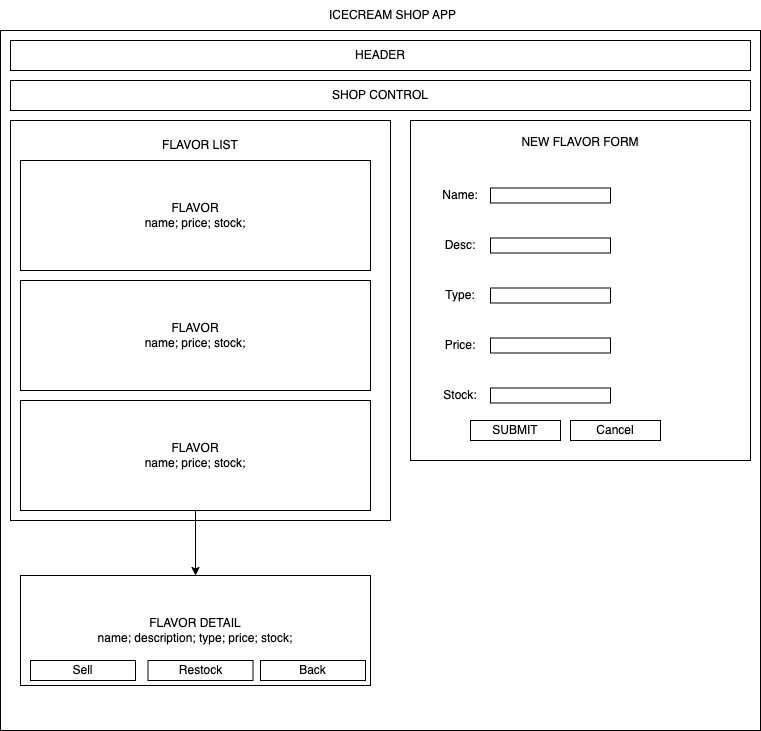

The diagram above was exported from draw.io. Its source (the exported page's mxGraphModel, read from the mxfile embedded in the PNG):
<mxGraphModel dx="1373" dy="741" grid="1" gridSize="10" guides="1" tooltips="1" connect="1" arrows="1" fold="1" page="1" pageScale="1" pageWidth="827" pageHeight="1169" math="0" shadow="0">
  <root>
    <mxCell id="0" />
    <mxCell id="1" parent="0" />
    <mxCell id="I7UA63eAC4Sz0hC6OmI0-1" value="" style="rounded=0;whiteSpace=wrap;html=1;movable=0;resizable=0;rotatable=0;deletable=0;editable=0;locked=1;connectable=0;" vertex="1" parent="1">
      <mxGeometry x="40" y="40" width="760" height="700" as="geometry" />
    </mxCell>
    <mxCell id="I7UA63eAC4Sz0hC6OmI0-2" value="ICECREAM SHOP APP" style="text;html=1;strokeColor=none;fillColor=none;align=center;verticalAlign=middle;whiteSpace=wrap;rounded=0;" vertex="1" parent="1">
      <mxGeometry x="365" y="10" width="135" height="30" as="geometry" />
    </mxCell>
    <mxCell id="I7UA63eAC4Sz0hC6OmI0-3" value="HEADER" style="rounded=0;whiteSpace=wrap;html=1;" vertex="1" parent="1">
      <mxGeometry x="50" y="50" width="740" height="30" as="geometry" />
    </mxCell>
    <mxCell id="I7UA63eAC4Sz0hC6OmI0-4" value="SHOP CONTROL" style="rounded=0;whiteSpace=wrap;html=1;" vertex="1" parent="1">
      <mxGeometry x="50" y="90" width="740" height="30" as="geometry" />
    </mxCell>
    <mxCell id="I7UA63eAC4Sz0hC6OmI0-5" value="" style="rounded=0;whiteSpace=wrap;html=1;" vertex="1" parent="1">
      <mxGeometry x="50" y="130" width="380" height="400" as="geometry" />
    </mxCell>
    <mxCell id="I7UA63eAC4Sz0hC6OmI0-6" value="" style="rounded=0;whiteSpace=wrap;html=1;" vertex="1" parent="1">
      <mxGeometry x="450" y="130" width="340" height="340" as="geometry" />
    </mxCell>
    <mxCell id="I7UA63eAC4Sz0hC6OmI0-7" value="FLAVOR&lt;br&gt;name; price; stock;" style="rounded=0;whiteSpace=wrap;html=1;" vertex="1" parent="1">
      <mxGeometry x="60" y="170" width="350" height="110" as="geometry" />
    </mxCell>
    <mxCell id="I7UA63eAC4Sz0hC6OmI0-8" value="&lt;meta charset=&quot;utf-8&quot;&gt;&lt;span style=&quot;color: rgb(0, 0, 0); font-family: Helvetica; font-size: 12px; font-style: normal; font-variant-ligatures: normal; font-variant-caps: normal; font-weight: 400; letter-spacing: normal; orphans: 2; text-align: center; text-indent: 0px; text-transform: none; widows: 2; word-spacing: 0px; -webkit-text-stroke-width: 0px; background-color: rgb(251, 251, 251); text-decoration-thickness: initial; text-decoration-style: initial; text-decoration-color: initial; float: none; display: inline !important;&quot;&gt;FLAVOR LIST&lt;/span&gt;" style="text;html=1;strokeColor=none;fillColor=none;align=center;verticalAlign=middle;whiteSpace=wrap;rounded=0;" vertex="1" parent="1">
      <mxGeometry x="195" y="140" width="90" height="30" as="geometry" />
    </mxCell>
    <mxCell id="I7UA63eAC4Sz0hC6OmI0-9" value="FLAVOR&lt;br&gt;name; price; stock;" style="rounded=0;whiteSpace=wrap;html=1;" vertex="1" parent="1">
      <mxGeometry x="60" y="290" width="350" height="110" as="geometry" />
    </mxCell>
    <mxCell id="I7UA63eAC4Sz0hC6OmI0-10" value="FLAVOR&lt;br&gt;name; price; stock;" style="rounded=0;whiteSpace=wrap;html=1;" vertex="1" parent="1">
      <mxGeometry x="60" y="410" width="350" height="110" as="geometry" />
    </mxCell>
    <mxCell id="I7UA63eAC4Sz0hC6OmI0-12" value="" style="endArrow=classic;html=1;rounded=0;" edge="1" parent="1" source="I7UA63eAC4Sz0hC6OmI0-10" target="I7UA63eAC4Sz0hC6OmI0-13">
      <mxGeometry width="50" height="50" relative="1" as="geometry">
        <mxPoint x="390" y="380" as="sourcePoint" />
        <mxPoint x="340" y="590" as="targetPoint" />
      </mxGeometry>
    </mxCell>
    <mxCell id="I7UA63eAC4Sz0hC6OmI0-13" value="FLAVOR DETAIL&lt;br&gt;name; description; type; price; stock;" style="rounded=0;whiteSpace=wrap;html=1;" vertex="1" parent="1">
      <mxGeometry x="60" y="585" width="350" height="110" as="geometry" />
    </mxCell>
    <mxCell id="I7UA63eAC4Sz0hC6OmI0-14" value="&lt;meta charset=&quot;utf-8&quot;&gt;&lt;span style=&quot;color: rgb(0, 0, 0); font-family: Helvetica; font-size: 12px; font-style: normal; font-variant-ligatures: normal; font-variant-caps: normal; font-weight: 400; letter-spacing: normal; orphans: 2; text-align: center; text-indent: 0px; text-transform: none; widows: 2; word-spacing: 0px; -webkit-text-stroke-width: 0px; background-color: rgb(251, 251, 251); text-decoration-thickness: initial; text-decoration-style: initial; text-decoration-color: initial; float: none; display: inline !important;&quot;&gt;NEW FLAVOR FORM&lt;/span&gt;" style="text;html=1;strokeColor=none;fillColor=none;align=center;verticalAlign=middle;whiteSpace=wrap;rounded=0;" vertex="1" parent="1">
      <mxGeometry x="560" y="122" width="120" height="60" as="geometry" />
    </mxCell>
    <mxCell id="I7UA63eAC4Sz0hC6OmI0-15" value="Name:" style="text;html=1;strokeColor=none;fillColor=none;align=center;verticalAlign=middle;whiteSpace=wrap;rounded=0;" vertex="1" parent="1">
      <mxGeometry x="470" y="190" width="60" height="30" as="geometry" />
    </mxCell>
    <mxCell id="I7UA63eAC4Sz0hC6OmI0-16" value="Desc:" style="text;html=1;strokeColor=none;fillColor=none;align=center;verticalAlign=middle;whiteSpace=wrap;rounded=0;" vertex="1" parent="1">
      <mxGeometry x="470" y="240" width="60" height="30" as="geometry" />
    </mxCell>
    <mxCell id="I7UA63eAC4Sz0hC6OmI0-17" value="Type:" style="text;html=1;strokeColor=none;fillColor=none;align=center;verticalAlign=middle;whiteSpace=wrap;rounded=0;" vertex="1" parent="1">
      <mxGeometry x="470" y="290" width="60" height="30" as="geometry" />
    </mxCell>
    <mxCell id="I7UA63eAC4Sz0hC6OmI0-18" value="Price:" style="text;html=1;strokeColor=none;fillColor=none;align=center;verticalAlign=middle;whiteSpace=wrap;rounded=0;" vertex="1" parent="1">
      <mxGeometry x="470" y="340" width="60" height="30" as="geometry" />
    </mxCell>
    <mxCell id="I7UA63eAC4Sz0hC6OmI0-19" value="Stock:" style="text;html=1;strokeColor=none;fillColor=none;align=center;verticalAlign=middle;whiteSpace=wrap;rounded=0;" vertex="1" parent="1">
      <mxGeometry x="470" y="390" width="60" height="30" as="geometry" />
    </mxCell>
    <mxCell id="I7UA63eAC4Sz0hC6OmI0-20" value="" style="rounded=0;whiteSpace=wrap;html=1;" vertex="1" parent="1">
      <mxGeometry x="530" y="197.5" width="120" height="15" as="geometry" />
    </mxCell>
    <mxCell id="I7UA63eAC4Sz0hC6OmI0-21" value="" style="rounded=0;whiteSpace=wrap;html=1;" vertex="1" parent="1">
      <mxGeometry x="530" y="247.5" width="120" height="15" as="geometry" />
    </mxCell>
    <mxCell id="I7UA63eAC4Sz0hC6OmI0-22" value="" style="rounded=0;whiteSpace=wrap;html=1;" vertex="1" parent="1">
      <mxGeometry x="530" y="297.5" width="120" height="15" as="geometry" />
    </mxCell>
    <mxCell id="I7UA63eAC4Sz0hC6OmI0-23" value="" style="rounded=0;whiteSpace=wrap;html=1;" vertex="1" parent="1">
      <mxGeometry x="530" y="347.5" width="120" height="15" as="geometry" />
    </mxCell>
    <mxCell id="I7UA63eAC4Sz0hC6OmI0-24" value="" style="rounded=0;whiteSpace=wrap;html=1;" vertex="1" parent="1">
      <mxGeometry x="530" y="397.5" width="120" height="15" as="geometry" />
    </mxCell>
    <mxCell id="I7UA63eAC4Sz0hC6OmI0-26" value="SUBMIT" style="rounded=0;whiteSpace=wrap;html=1;" vertex="1" parent="1">
      <mxGeometry x="510" y="430" width="90" height="20" as="geometry" />
    </mxCell>
    <mxCell id="I7UA63eAC4Sz0hC6OmI0-27" value="Sell" style="rounded=0;whiteSpace=wrap;html=1;" vertex="1" parent="1">
      <mxGeometry x="70" y="670" width="105" height="20" as="geometry" />
    </mxCell>
    <mxCell id="I7UA63eAC4Sz0hC6OmI0-28" value="Restock" style="rounded=0;whiteSpace=wrap;html=1;" vertex="1" parent="1">
      <mxGeometry x="187.5" y="670" width="105" height="20" as="geometry" />
    </mxCell>
    <mxCell id="I7UA63eAC4Sz0hC6OmI0-29" value="Back" style="rounded=0;whiteSpace=wrap;html=1;" vertex="1" parent="1">
      <mxGeometry x="300" y="670" width="105" height="20" as="geometry" />
    </mxCell>
    <mxCell id="I7UA63eAC4Sz0hC6OmI0-31" value="Cancel" style="rounded=0;whiteSpace=wrap;html=1;" vertex="1" parent="1">
      <mxGeometry x="610" y="430" width="90" height="20" as="geometry" />
    </mxCell>
  </root>
</mxGraphModel>